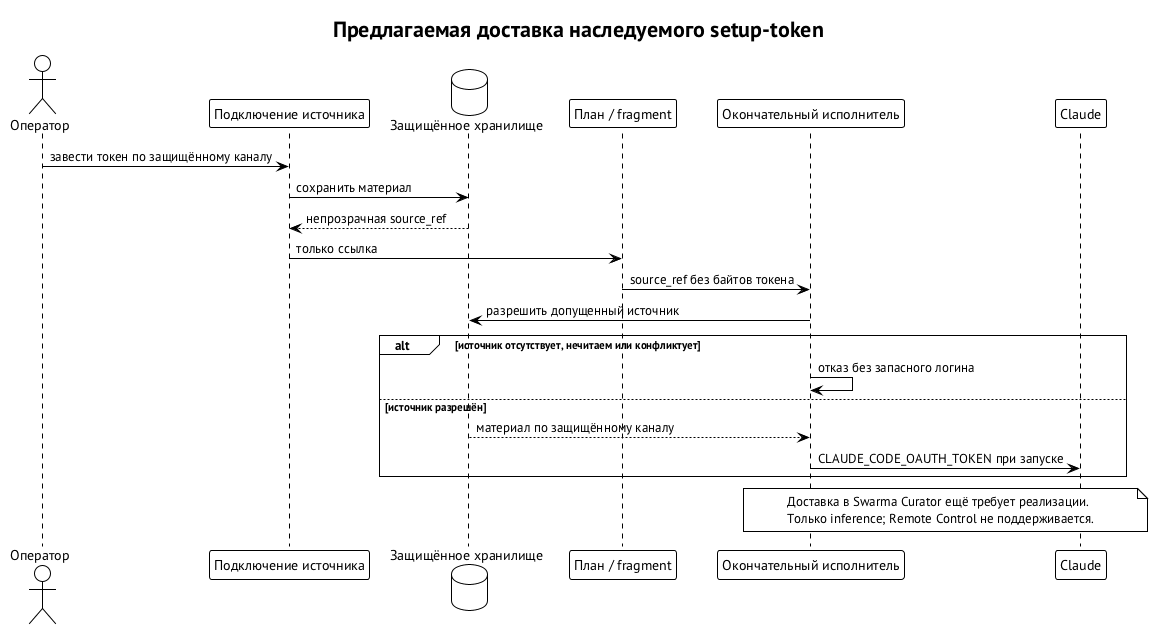

The diagram above was rendered by PlantUML. Its source (embedded in the PNG):
@startuml setup-token
!theme plain
skinparam defaultFontName "PT Sans"
skinparam shadowing false
title Предлагаемая доставка наследуемого setup-token
actor "Оператор" as O
participant "Подключение источника" as EN
database "Защищённое хранилище" as S
participant "План / fragment" as P
participant "Окончательный исполнитель" as E
participant "Claude" as C
O -> EN : завести токен по защищённому каналу
EN -> S : сохранить материал
S --> EN : непрозрачная source_ref
EN -> P : только ссылка
P -> E : source_ref без байтов токена
E -> S : разрешить допущенный источник
alt источник отсутствует, нечитаем или конфликтует
  E -> E : отказ без запасного логина
else источник разрешён
  S --> E : материал по защищённому каналу
  E -> C : CLAUDE_CODE_OAUTH_TOKEN при запуске
end
note over E, C
  Доставка в Swarma Curator ещё требует реализации.
  Только inference; Remote Control не поддерживается.
end note
@enduml